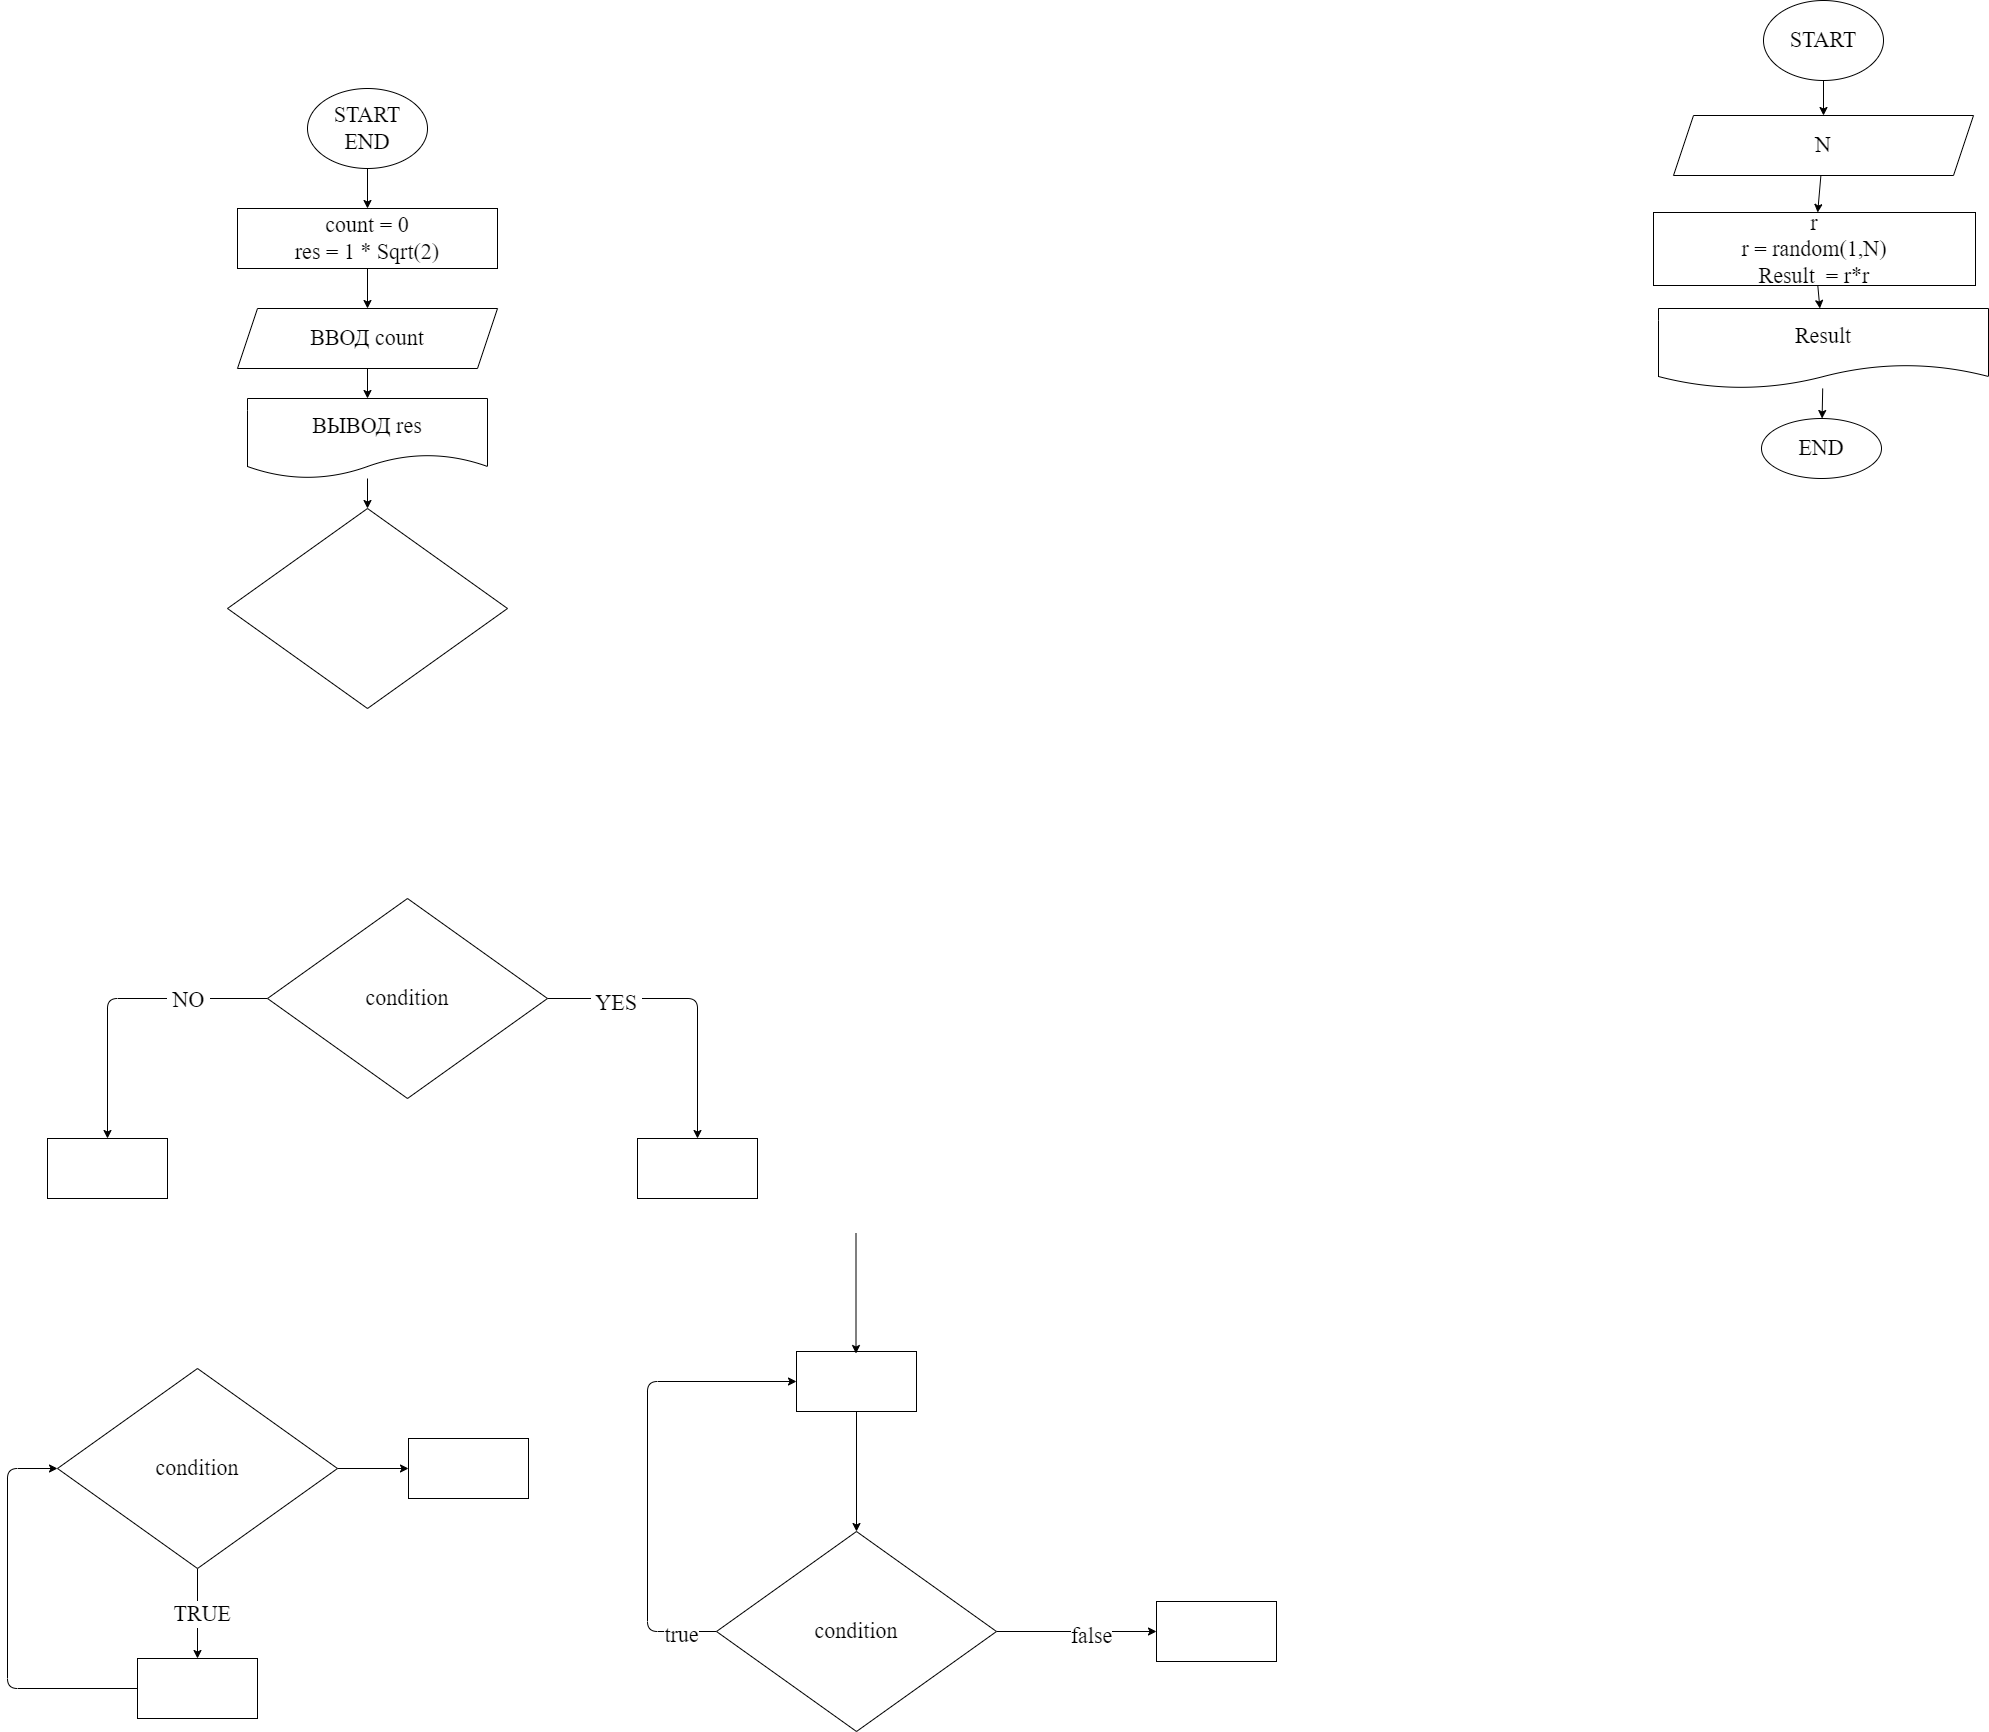

The diagram above was exported from draw.io. Its source (the exported page's mxGraphModel, read from the mxfile embedded in the PNG):
<mxGraphModel dx="820" dy="729" grid="0" gridSize="10" guides="1" tooltips="1" connect="1" arrows="1" fold="1" page="0" pageScale="1" pageWidth="1000" pageHeight="700" math="0" shadow="0">
  <root>
    <mxCell id="0" />
    <mxCell id="1" parent="0" />
    <mxCell id="7" value="" style="edgeStyle=none;html=1;fontFamily=Fira Code;fontSize=22;" parent="1" source="2" target="6" edge="1">
      <mxGeometry relative="1" as="geometry" />
    </mxCell>
    <mxCell id="2" value="START&lt;br&gt;END" style="ellipse;whiteSpace=wrap;html=1;fontFamily=Fira Code;fontSize=22;" parent="1" vertex="1">
      <mxGeometry x="350" y="10" width="120" height="80" as="geometry" />
    </mxCell>
    <mxCell id="9" value="" style="edgeStyle=none;html=1;fontFamily=Fira Code;fontSize=22;" parent="1" source="6" target="8" edge="1">
      <mxGeometry relative="1" as="geometry" />
    </mxCell>
    <mxCell id="6" value="count = 0&lt;br&gt;res = 1 * Sqrt(2)" style="whiteSpace=wrap;html=1;fontSize=22;fontFamily=Fira Code;" parent="1" vertex="1">
      <mxGeometry x="280" y="130" width="260" height="60" as="geometry" />
    </mxCell>
    <mxCell id="11" value="" style="edgeStyle=none;html=1;fontFamily=Fira Code;fontSize=22;" parent="1" source="8" target="10" edge="1">
      <mxGeometry relative="1" as="geometry" />
    </mxCell>
    <mxCell id="8" value="ВВОД count" style="shape=parallelogram;perimeter=parallelogramPerimeter;whiteSpace=wrap;html=1;fixedSize=1;fontSize=22;fontFamily=Fira Code;" parent="1" vertex="1">
      <mxGeometry x="280" y="230" width="260" height="60" as="geometry" />
    </mxCell>
    <mxCell id="14" value="" style="edgeStyle=none;html=1;fontFamily=Fira Code;fontSize=22;" parent="1" source="10" target="13" edge="1">
      <mxGeometry relative="1" as="geometry" />
    </mxCell>
    <mxCell id="10" value="ВЫВОД res" style="shape=document;whiteSpace=wrap;html=1;boundedLbl=1;fontSize=22;fontFamily=Fira Code;" parent="1" vertex="1">
      <mxGeometry x="290" y="320" width="240" height="80" as="geometry" />
    </mxCell>
    <mxCell id="13" value="" style="rhombus;whiteSpace=wrap;html=1;fontSize=22;fontFamily=Fira Code;" parent="1" vertex="1">
      <mxGeometry x="270" y="430" width="280" height="200" as="geometry" />
    </mxCell>
    <mxCell id="17" value="" style="edgeStyle=none;html=1;fontFamily=Fira Code;fontSize=22;" parent="1" source="15" target="16" edge="1">
      <mxGeometry relative="1" as="geometry">
        <Array as="points">
          <mxPoint x="740" y="920" />
        </Array>
      </mxGeometry>
    </mxCell>
    <mxCell id="20" value="&amp;nbsp;YES&amp;nbsp;" style="edgeLabel;html=1;align=center;verticalAlign=middle;resizable=0;points=[];fontSize=22;fontFamily=Fira Code;" parent="17" vertex="1" connectable="0">
      <mxGeometry x="-0.5322" y="-4" relative="1" as="geometry">
        <mxPoint as="offset" />
      </mxGeometry>
    </mxCell>
    <mxCell id="19" value="" style="edgeStyle=none;html=1;fontFamily=Fira Code;fontSize=22;" parent="1" source="15" target="18" edge="1">
      <mxGeometry relative="1" as="geometry">
        <Array as="points">
          <mxPoint x="150" y="920" />
        </Array>
      </mxGeometry>
    </mxCell>
    <mxCell id="21" value="&amp;nbsp;NO&amp;nbsp;" style="edgeLabel;html=1;align=center;verticalAlign=middle;resizable=0;points=[];fontSize=22;fontFamily=Fira Code;" parent="19" vertex="1" connectable="0">
      <mxGeometry x="-0.4656" y="1" relative="1" as="geometry">
        <mxPoint as="offset" />
      </mxGeometry>
    </mxCell>
    <mxCell id="15" value="condition" style="rhombus;whiteSpace=wrap;html=1;fontSize=22;fontFamily=Fira Code;" parent="1" vertex="1">
      <mxGeometry x="310" y="820" width="280" height="200" as="geometry" />
    </mxCell>
    <mxCell id="16" value="" style="whiteSpace=wrap;html=1;fontSize=22;fontFamily=Fira Code;" parent="1" vertex="1">
      <mxGeometry x="680" y="1060" width="120" height="60" as="geometry" />
    </mxCell>
    <mxCell id="18" value="" style="whiteSpace=wrap;html=1;fontSize=22;fontFamily=Fira Code;" parent="1" vertex="1">
      <mxGeometry x="90" y="1060" width="120" height="60" as="geometry" />
    </mxCell>
    <mxCell id="24" value="" style="edgeStyle=none;html=1;fontFamily=Fira Code;fontSize=22;" parent="1" source="22" target="23" edge="1">
      <mxGeometry relative="1" as="geometry" />
    </mxCell>
    <mxCell id="25" value="&amp;nbsp;TRUE&amp;nbsp;" style="edgeLabel;html=1;align=center;verticalAlign=middle;resizable=0;points=[];fontSize=22;fontFamily=Fira Code;" parent="24" vertex="1" connectable="0">
      <mxGeometry x="-0.0033" y="4" relative="1" as="geometry">
        <mxPoint as="offset" />
      </mxGeometry>
    </mxCell>
    <mxCell id="34" value="" style="edgeStyle=none;html=1;fontFamily=Fira Code;fontSize=22;" parent="1" source="22" target="33" edge="1">
      <mxGeometry relative="1" as="geometry" />
    </mxCell>
    <mxCell id="22" value="condition" style="rhombus;whiteSpace=wrap;html=1;fontSize=22;fontFamily=Fira Code;" parent="1" vertex="1">
      <mxGeometry x="100" y="1290" width="280" height="200" as="geometry" />
    </mxCell>
    <mxCell id="26" style="edgeStyle=none;html=1;entryX=0;entryY=0.5;entryDx=0;entryDy=0;fontFamily=Fira Code;fontSize=22;" parent="1" source="23" target="22" edge="1">
      <mxGeometry relative="1" as="geometry">
        <Array as="points">
          <mxPoint x="50" y="1610" />
          <mxPoint x="50" y="1390" />
        </Array>
      </mxGeometry>
    </mxCell>
    <mxCell id="23" value="" style="whiteSpace=wrap;html=1;fontSize=22;fontFamily=Fira Code;" parent="1" vertex="1">
      <mxGeometry x="180" y="1580" width="120" height="60" as="geometry" />
    </mxCell>
    <mxCell id="32" style="edgeStyle=none;html=1;entryX=0;entryY=0.5;entryDx=0;entryDy=0;fontFamily=Fira Code;fontSize=22;" parent="1" source="27" target="28" edge="1">
      <mxGeometry relative="1" as="geometry">
        <Array as="points">
          <mxPoint x="690" y="1553" />
          <mxPoint x="690" y="1303" />
        </Array>
      </mxGeometry>
    </mxCell>
    <mxCell id="36" value="true" style="edgeLabel;html=1;align=center;verticalAlign=middle;resizable=0;points=[];fontSize=22;fontFamily=Fira Code;" parent="32" vertex="1" connectable="0">
      <mxGeometry x="-0.8462" y="3" relative="1" as="geometry">
        <mxPoint as="offset" />
      </mxGeometry>
    </mxCell>
    <mxCell id="38" value="" style="edgeStyle=none;html=1;fontFamily=Fira Code;fontSize=22;" parent="1" source="27" target="37" edge="1">
      <mxGeometry relative="1" as="geometry" />
    </mxCell>
    <mxCell id="39" value="false" style="edgeLabel;html=1;align=center;verticalAlign=middle;resizable=0;points=[];fontSize=22;fontFamily=Fira Code;" parent="38" vertex="1" connectable="0">
      <mxGeometry x="0.1729" y="-4" relative="1" as="geometry">
        <mxPoint as="offset" />
      </mxGeometry>
    </mxCell>
    <mxCell id="27" value="condition" style="rhombus;whiteSpace=wrap;html=1;fontSize=22;fontFamily=Fira Code;" parent="1" vertex="1">
      <mxGeometry x="759" y="1453" width="280" height="200" as="geometry" />
    </mxCell>
    <mxCell id="29" style="edgeStyle=none;html=1;entryX=0.5;entryY=0;entryDx=0;entryDy=0;fontFamily=Fira Code;fontSize=22;" parent="1" source="28" target="27" edge="1">
      <mxGeometry relative="1" as="geometry" />
    </mxCell>
    <mxCell id="28" value="" style="whiteSpace=wrap;html=1;fontSize=22;fontFamily=Fira Code;" parent="1" vertex="1">
      <mxGeometry x="839" y="1273" width="120" height="60" as="geometry" />
    </mxCell>
    <mxCell id="31" style="edgeStyle=none;html=1;entryX=0.5;entryY=0;entryDx=0;entryDy=0;fontFamily=Fira Code;fontSize=22;" parent="1" edge="1">
      <mxGeometry relative="1" as="geometry">
        <mxPoint x="898.5" y="1155" as="sourcePoint" />
        <mxPoint x="898.5" y="1275" as="targetPoint" />
      </mxGeometry>
    </mxCell>
    <mxCell id="33" value="" style="whiteSpace=wrap;html=1;fontSize=22;fontFamily=Fira Code;" parent="1" vertex="1">
      <mxGeometry x="451" y="1360" width="120" height="60" as="geometry" />
    </mxCell>
    <mxCell id="37" value="" style="whiteSpace=wrap;html=1;fontSize=22;fontFamily=Fira Code;" parent="1" vertex="1">
      <mxGeometry x="1199" y="1523" width="120" height="60" as="geometry" />
    </mxCell>
    <mxCell id="45" value="" style="edgeStyle=none;html=1;fontFamily=Fira Code;fontSize=22;" parent="1" source="41" target="44" edge="1">
      <mxGeometry relative="1" as="geometry" />
    </mxCell>
    <mxCell id="41" value="START" style="ellipse;whiteSpace=wrap;html=1;fontFamily=Fira Code;fontSize=22;" parent="1" vertex="1">
      <mxGeometry x="1806" y="-78" width="120" height="80" as="geometry" />
    </mxCell>
    <mxCell id="47" value="" style="edgeStyle=none;html=1;fontFamily=Fira Code;fontSize=22;" parent="1" source="44" target="46" edge="1">
      <mxGeometry relative="1" as="geometry" />
    </mxCell>
    <mxCell id="44" value="N" style="shape=parallelogram;perimeter=parallelogramPerimeter;whiteSpace=wrap;html=1;fixedSize=1;fontSize=22;fontFamily=Fira Code;" parent="1" vertex="1">
      <mxGeometry x="1716" y="37" width="300" height="60" as="geometry" />
    </mxCell>
    <mxCell id="49" value="" style="edgeStyle=none;html=1;fontFamily=Fira Code;fontSize=22;" parent="1" source="46" target="48" edge="1">
      <mxGeometry relative="1" as="geometry" />
    </mxCell>
    <mxCell id="46" value="r&lt;br&gt;r = random(1,N)&lt;br&gt;Result&amp;nbsp; = r*r" style="whiteSpace=wrap;html=1;fontSize=22;fontFamily=Fira Code;" parent="1" vertex="1">
      <mxGeometry x="1696" y="134" width="322" height="73" as="geometry" />
    </mxCell>
    <mxCell id="51" value="" style="edgeStyle=none;html=1;fontFamily=Fira Code;fontSize=22;" parent="1" source="48" target="50" edge="1">
      <mxGeometry relative="1" as="geometry" />
    </mxCell>
    <mxCell id="48" value="Result" style="shape=document;whiteSpace=wrap;html=1;boundedLbl=1;fontSize=22;fontFamily=Fira Code;" parent="1" vertex="1">
      <mxGeometry x="1701" y="230" width="330" height="80" as="geometry" />
    </mxCell>
    <mxCell id="50" value="END" style="ellipse;whiteSpace=wrap;html=1;fontSize=22;fontFamily=Fira Code;" parent="1" vertex="1">
      <mxGeometry x="1804" y="340" width="120" height="60" as="geometry" />
    </mxCell>
  </root>
</mxGraphModel>